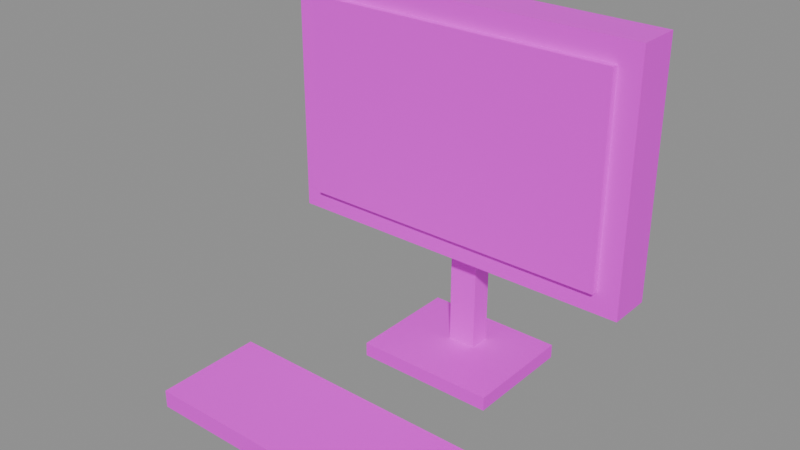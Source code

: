 # Source: terminal.blend  (saved by Blender 5.2.45; exported with 4.5.12 LTS)
import bpy
from mathutils import Matrix  # noqa: F401  (used for matrix-valued properties, if any)

bpy.ops.wm.read_factory_settings(use_empty=True)
scene = bpy.context.scene
scene.name = 'Scene'

# ---- images (referenced by path relative to the original .blend; pixels are not part of the script)
import os
ASSET_DIR = os.environ.get("B2B_ASSET_DIR", "")  # directory of the original .blend (textures are referenced by path, not embedded)
HERE = os.path.dirname(os.path.abspath(__file__))  # packed textures are extracted next to this script under _unpacked/

def load_image(name, relpath, width, height, colorspace="sRGB"):
    """Load a texture the original file referenced (path relative to the .blend, or extracted next to this script)."""
    p = next((c for c in (os.path.join(HERE, relpath), os.path.join(ASSET_DIR, relpath)) if relpath and os.path.exists(c)), "")
    if p:
        img = bpy.data.images.load(p, check_existing=True)
        img.name = name
    else:  # same state as the original file: an image datablock whose file is absent (Cycles renders it pink)
        img = bpy.data.images.new(name, width, height)
        img.source = "FILE"
        img.filepath = "//" + (relpath or name)
    img.colorspace_settings.name = colorspace
    return img
img_metal_panel_base_004_png = load_image('Metal-Panel_Base-004.png', 'Metal-Panel_Base-004.png', 1024, 1024, 'sRGB')
img_panel_001_3_base_004_png = load_image('Panel-001-3_Base-004.png', 'Panel-001-3_Base-004.png', 1024, 1024, 'sRGB')
img_metal_panel_section_004_png = load_image('Metal-Panel_Section-004.png', 'Metal-Panel_Section-004.png', 1024, 1024, 'sRGB')
img_tex192_png = load_image('tex192.png', 'tex192.png', 1024, 1024, 'sRGB')

# ---- materials (node trees are filled in below, after node groups)
mat_steel_frame = bpy.data.materials.new('steel/frame')
mat_steel_machine_body = bpy.data.materials.new('steel/machine_body')
mat_steel_machine_top = bpy.data.materials.new('steel/machine_top')
mat_steel_screen = bpy.data.materials.new('steel/screen')

# ---- material node trees
mat_steel_frame.use_nodes = True; mat_steel_frame.node_tree.nodes.clear()
_N = mat_steel_frame.node_tree.nodes; _L = mat_steel_frame.node_tree.links
n0 = _N.new('ShaderNodeBsdfPrincipled'); n0.name = 'Principled BSDF'; n0.location = (-200, 100)
n0.inputs[10].default_value = 0.005
n1 = _N.new('ShaderNodeOutputMaterial'); n1.name = 'Material Output'; n1.location = (200, 100)
n2 = _N.new('ShaderNodeTexImage'); n2.name = 'Image Texture'; n2.location = (0, 0)
n2.image = img_metal_panel_base_004_png
n2.interpolation = 'Closest'
_L.new(n0.outputs[0], n1.inputs[0])
_L.new(n2.outputs[0], n0.inputs[0])
n1.is_active_output = True
mat_steel_machine_body.use_nodes = True; mat_steel_machine_body.node_tree.nodes.clear()
_N = mat_steel_machine_body.node_tree.nodes; _L = mat_steel_machine_body.node_tree.links
n0 = _N.new('ShaderNodeBsdfPrincipled'); n0.name = 'Principled BSDF'; n0.location = (-200, 100)
n0.inputs[10].default_value = 0.005
n1 = _N.new('ShaderNodeOutputMaterial'); n1.name = 'Material Output'; n1.location = (200, 100)
n2 = _N.new('ShaderNodeTexImage'); n2.name = 'Image Texture'; n2.location = (0, 0)
n2.image = img_panel_001_3_base_004_png
n2.interpolation = 'Closest'
_L.new(n0.outputs[0], n1.inputs[0])
_L.new(n2.outputs[0], n0.inputs[0])
n1.is_active_output = True
mat_steel_machine_top.use_nodes = True; mat_steel_machine_top.node_tree.nodes.clear()
_N = mat_steel_machine_top.node_tree.nodes; _L = mat_steel_machine_top.node_tree.links
n0 = _N.new('ShaderNodeBsdfPrincipled'); n0.name = 'Principled BSDF'; n0.location = (-200, 100)
n0.inputs[10].default_value = 0.005
n1 = _N.new('ShaderNodeOutputMaterial'); n1.name = 'Material Output'; n1.location = (200, 100)
n2 = _N.new('ShaderNodeTexImage'); n2.name = 'Image Texture'; n2.location = (0, 0)
n2.image = img_metal_panel_section_004_png
n2.interpolation = 'Closest'
_L.new(n0.outputs[0], n1.inputs[0])
_L.new(n2.outputs[0], n0.inputs[0])
n1.is_active_output = True
mat_steel_screen.use_nodes = True; mat_steel_screen.node_tree.nodes.clear()
_N = mat_steel_screen.node_tree.nodes; _L = mat_steel_screen.node_tree.links
n0 = _N.new('ShaderNodeBsdfPrincipled'); n0.name = 'Principled BSDF'; n0.location = (-200, 100)
n0.inputs[10].default_value = 0.005
n1 = _N.new('ShaderNodeOutputMaterial'); n1.name = 'Material Output'; n1.location = (200, 100)
n2 = _N.new('ShaderNodeTexImage'); n2.name = 'Image Texture'; n2.location = (0, 0)
n2.image = img_tex192_png
n2.interpolation = 'Closest'
_L.new(n0.outputs[0], n1.inputs[0])
_L.new(n2.outputs[0], n0.inputs[0])
n1.is_active_output = True

# ---- meshes
me_body = bpy.data.meshes.new('Body')
me_body.from_pydata([(0.1, 0.2, 0.0), (0.1, 0.2, 0.02), (0.1, 0.04, 0.02), (0.1, 0.04, 0.0), (-0.1, 0.04, 0.0), (-0.1, 0.04, 0.02), (-0.1, 0.2, 0.02), (-0.1, 0.2, 0.0), (-0.1, 0.2, 0.02), (-0.1, 0.04, 0.02), (0.1, 0.04, 0.02), (0.1, 0.2, 0.02), (-0.1, 0.04, 0.0), (-0.1, 0.2, 0.0), (0.1, 0.2, 0.0), (0.1, 0.04, 0.0), (-0.1, 0.04, 0.0), (0.1, 0.04, 0.0), (0.1, 0.04, 0.02), (-0.1, 0.04, 0.02), (0.1, 0.2, 0.0), (-0.1, 0.2, 0.0), (-0.1, 0.2, 0.02), (0.1, 0.2, 0.02), (0.02, 0.155, 0.02), (0.02, 0.155, 0.22), (0.02, 0.125, 0.22), (0.02, 0.125, 0.02), (-0.02, 0.125, 0.02), (-0.02, 0.125, 0.22), (-0.02, 0.155, 0.22), (-0.02, 0.155, 0.02), (-0.02, 0.155, 0.22), (-0.02, 0.125, 0.22), (0.02, 0.125, 0.22), (0.02, 0.155, 0.22), (-0.02, 0.125, 0.02), (-0.02, 0.155, 0.02), (0.02, 0.155, 0.02), (0.02, 0.125, 0.02), (-0.02, 0.125, 0.02), (0.02, 0.125, 0.02), (0.02, 0.125, 0.22), (-0.02, 0.125, 0.22), (0.02, 0.155, 0.02), (-0.02, 0.155, 0.02), (-0.02, 0.155, 0.22), (0.02, 0.155, 0.22), (0.25, 0.15, 0.17), (0.25, 0.15, 0.51), (0.25, 0.09, 0.51), (0.25, 0.09, 0.17), (-0.25, 0.09, 0.17), (-0.25, 0.09, 0.51), (-0.25, 0.15, 0.51), (-0.25, 0.15, 0.17), (-0.25, 0.15, 0.51), (-0.25, 0.09, 0.51), (0.25, 0.09, 0.51), (0.25, 0.15, 0.51), (-0.25, 0.09, 0.17), (-0.25, 0.15, 0.17), (0.25, 0.15, 0.17), (0.25, 0.09, 0.17), (-0.25, 0.09, 0.17), (0.25, 0.09, 0.17), (0.25, 0.09, 0.51), (-0.25, 0.09, 0.51), (0.25, 0.15, 0.17), (-0.25, 0.15, 0.17), (-0.25, 0.15, 0.51), (0.25, 0.15, 0.51), (0.22, 0.091, 0.2), (0.22, 0.091, 0.48), (0.22, 0.081, 0.48), (0.22, 0.081, 0.2), (-0.22, 0.081, 0.2), (-0.22, 0.081, 0.48), (-0.22, 0.091, 0.48), (-0.22, 0.091, 0.2), (-0.22, 0.091, 0.48), (-0.22, 0.081, 0.48), (0.22, 0.081, 0.48), (0.22, 0.091, 0.48), (-0.22, 0.081, 0.2), (-0.22, 0.091, 0.2), (0.22, 0.091, 0.2), (0.22, 0.081, 0.2), (-0.22, 0.081, 0.2), (0.22, 0.081, 0.2), (0.22, 0.081, 0.48), (-0.22, 0.081, 0.48), (0.22, 0.091, 0.2), (-0.22, 0.091, 0.2), (-0.22, 0.091, 0.48), (0.22, 0.091, 0.48), (0.22, -0.065, 0.0), (0.22, -0.065, 0.025), (0.22, -0.215, 0.025), (0.22, -0.215, 0.0), (-0.22, -0.215, 0.0), (-0.22, -0.215, 0.025), (-0.22, -0.065, 0.025), (-0.22, -0.065, 0.0), (-0.22, -0.065, 0.025), (-0.22, -0.215, 0.025), (0.22, -0.215, 0.025), (0.22, -0.065, 0.025), (-0.22, -0.215, 0.0), (-0.22, -0.065, 0.0), (0.22, -0.065, 0.0), (0.22, -0.215, 0.0), (-0.22, -0.215, 0.0), (0.22, -0.215, 0.0), (0.22, -0.215, 0.025), (-0.22, -0.215, 0.025), (0.22, -0.065, 0.0), (-0.22, -0.065, 0.0), (-0.22, -0.065, 0.025), (0.22, -0.065, 0.025)], [], [(0, 1, 2, 3), (4, 5, 6, 7), (8, 9, 10, 11), (12, 13, 14, 15), (16, 17, 18, 19), (20, 21, 22, 23), (24, 25, 26, 27), (28, 29, 30, 31), (32, 33, 34, 35), (36, 37, 38, 39), (40, 41, 42, 43), (44, 45, 46, 47), (48, 49, 50, 51), (52, 53, 54, 55), (56, 57, 58, 59), (60, 61, 62, 63), (64, 65, 66, 67), (68, 69, 70, 71), (72, 73, 74, 75), (76, 77, 78, 79), (80, 81, 82, 83), (84, 85, 86, 87), (88, 89, 90, 91), (92, 93, 94, 95), (96, 97, 98, 99), (100, 101, 102, 103), (104, 105, 106, 107), (108, 109, 110, 111), (112, 113, 114, 115), (116, 117, 118, 119)])
me_body.polygons.foreach_set('material_index', [1, 1, 1, 1, 1, 1, 0, 0, 0, 0, 0, 0, 1, 1, 1, 1, 1, 1, 3, 3, 3, 3, 3, 3, 2, 2, 2, 2, 2, 2])
_uv = me_body.uv_layers.new(name='UVMap')
_uv.uv.foreach_set('vector', [0.1, 0.0, 0.1, 0.01, 0.02, 0.01, 0.02, 0.0, -0.02, 0.0, -0.02, 0.01, -0.1, 0.01, -0.1, 0.0, -0.05, -0.1, -0.05, -0.02, 0.05, -0.02, 0.05, -0.1, -0.05, 0.02, -0.05, 0.1, 0.05, 0.1, 0.05, 0.02, -0.05, 0.0, 0.05, 0.0, 0.05, 0.01, -0.05, 0.01, -0.05, 0.0, 0.05, 0.0, 0.05, 0.01, -0.05, 0.01, 0.155, 0.02, 0.155, 0.22, 0.125, 0.22, 0.125, 0.02, -0.125, 0.02, -0.125, 0.22, -0.155, 0.22, -0.155, 0.02, -0.02, -0.155, -0.02, -0.125, 0.02, -0.125, 0.02, -0.155, -0.02, 0.125, -0.02, 0.155, 0.02, 0.155, 0.02, 0.125, -0.02, 0.02, 0.02, 0.02, 0.02, 0.22, -0.02, 0.22, -0.02, 0.02, 0.02, 0.02, 0.02, 0.22, -0.02, 0.22, 0.075, 0.085, 0.075, 0.255, 0.045, 0.255, 0.045, 0.085, -0.045, 0.085, -0.045, 0.255, -0.075, 0.255, -0.075, 0.085, -0.125, -0.075, -0.125, -0.045, 0.125, -0.045, 0.125, -0.075, -0.125, 0.045, -0.125, 0.075, 0.125, 0.075, 0.125, 0.045, -0.125, 0.085, 0.125, 0.085, 0.125, 0.255, -0.125, 0.255, -0.125, 0.085, 0.125, 0.085, 0.125, 0.255, -0.125, 0.255, 1.0, 0.0, 1.0, 1.0, 0.0, 1.0, 0.0, 0.0, 1.0, 0.0, 1.0, 1.0, 0.0, 1.0, 0.0, 0.0, 0.0, 0.0, 0.0, 1.0, 1.0, 1.0, 1.0, 0.0, 0.0, 0.0, 0.0, 1.0, 1.0, 1.0, 1.0, 0.0, 0.0, 0.0, 1.0, 0.0, 1.0, 1.0, 0.0, 1.0, 0.0, 0.0, 1.0, 0.0, 1.0, 1.0, 0.0, 1.0, -0.0325, 0.0, -0.0325, 0.0125, -0.1075, 0.0125, -0.1075, 0.0, 0.1075, 0.0, 0.1075, 0.0125, 0.0325, 0.0125, 0.0325, 0.0, -0.11, 0.0325, -0.11, 0.1075, 0.11, 0.1075, 0.11, 0.0325, -0.11, -0.1075, -0.11, -0.0325, 0.11, -0.0325, 0.11, -0.1075, -0.11, 0.0, 0.11, 0.0, 0.11, 0.0125, -0.11, 0.0125, -0.11, 0.0, 0.11, 0.0, 0.11, 0.0125, -0.11, 0.0125])
me_body.materials.append(mat_steel_frame)
me_body.materials.append(mat_steel_machine_body)
me_body.materials.append(mat_steel_machine_top)
me_body.materials.append(mat_steel_screen)
me_body.update()

# ---- objects
ob_body = bpy.data.objects.new('Body', me_body)

# ---- transforms, parenting, visibility, modifiers, constraints
ob_body.location = (0.0, 0.0, 0.0)

# ---- collection membership
scene.collection.objects.link(ob_body)

# ---- scene / render settings (as saved in the file)
scene.frame_start = 1; scene.frame_end = 250; scene.frame_set(1)
scene.render.engine = 'BLENDER_EEVEE_NEXT'
scene.render.bake_bias = 0.0
scene.render.bake_samples = 0
scene.render.compositor_device = 'GPU'
scene.eevee.use_volume_custom_range = False
scene.eevee.fast_gi_thickness_near = 0.1
scene.eevee.fast_gi_thickness_far = 0.0
scene.eevee.ray_tracing_options.screen_trace_thickness = 0.1
bpy.context.view_layer.update()

# ---- added for rendering (the .blend has no active camera and no usable light): camera, sun + grey world if the file has none
cam_auto = bpy.data.cameras.new('AutoCamera')
cam_auto.lens = 50.0
cam_auto.sensor_width = 36.0
cam_auto.clip_end = 1000.0
ob_auto_camera = bpy.data.objects.new('AutoCamera', cam_auto)
scene.collection.objects.link(ob_auto_camera)
ob_auto_camera.location = (0.764263, -0.924616, 0.86641)
ob_auto_camera.rotation_euler = (1.09748, -7.21219e-08, 0.694738)
scene.camera = ob_auto_camera
light_auto_sun = bpy.data.lights.new('AutoSun', 'SUN')
light_auto_sun.energy = 3.0
light_auto_sun.angle = 0.0523599
ob_auto_sun = bpy.data.objects.new('AutoSun', light_auto_sun)
scene.collection.objects.link(ob_auto_sun)
ob_auto_sun.rotation_euler = (0.872665, 0.174533, 0.523599)
if scene.world is None:
    world_auto = bpy.data.worlds.new('AutoWorld')
    world_auto.color = (0.3, 0.3, 0.3)
    scene.world = world_auto
bpy.context.view_layer.update()
